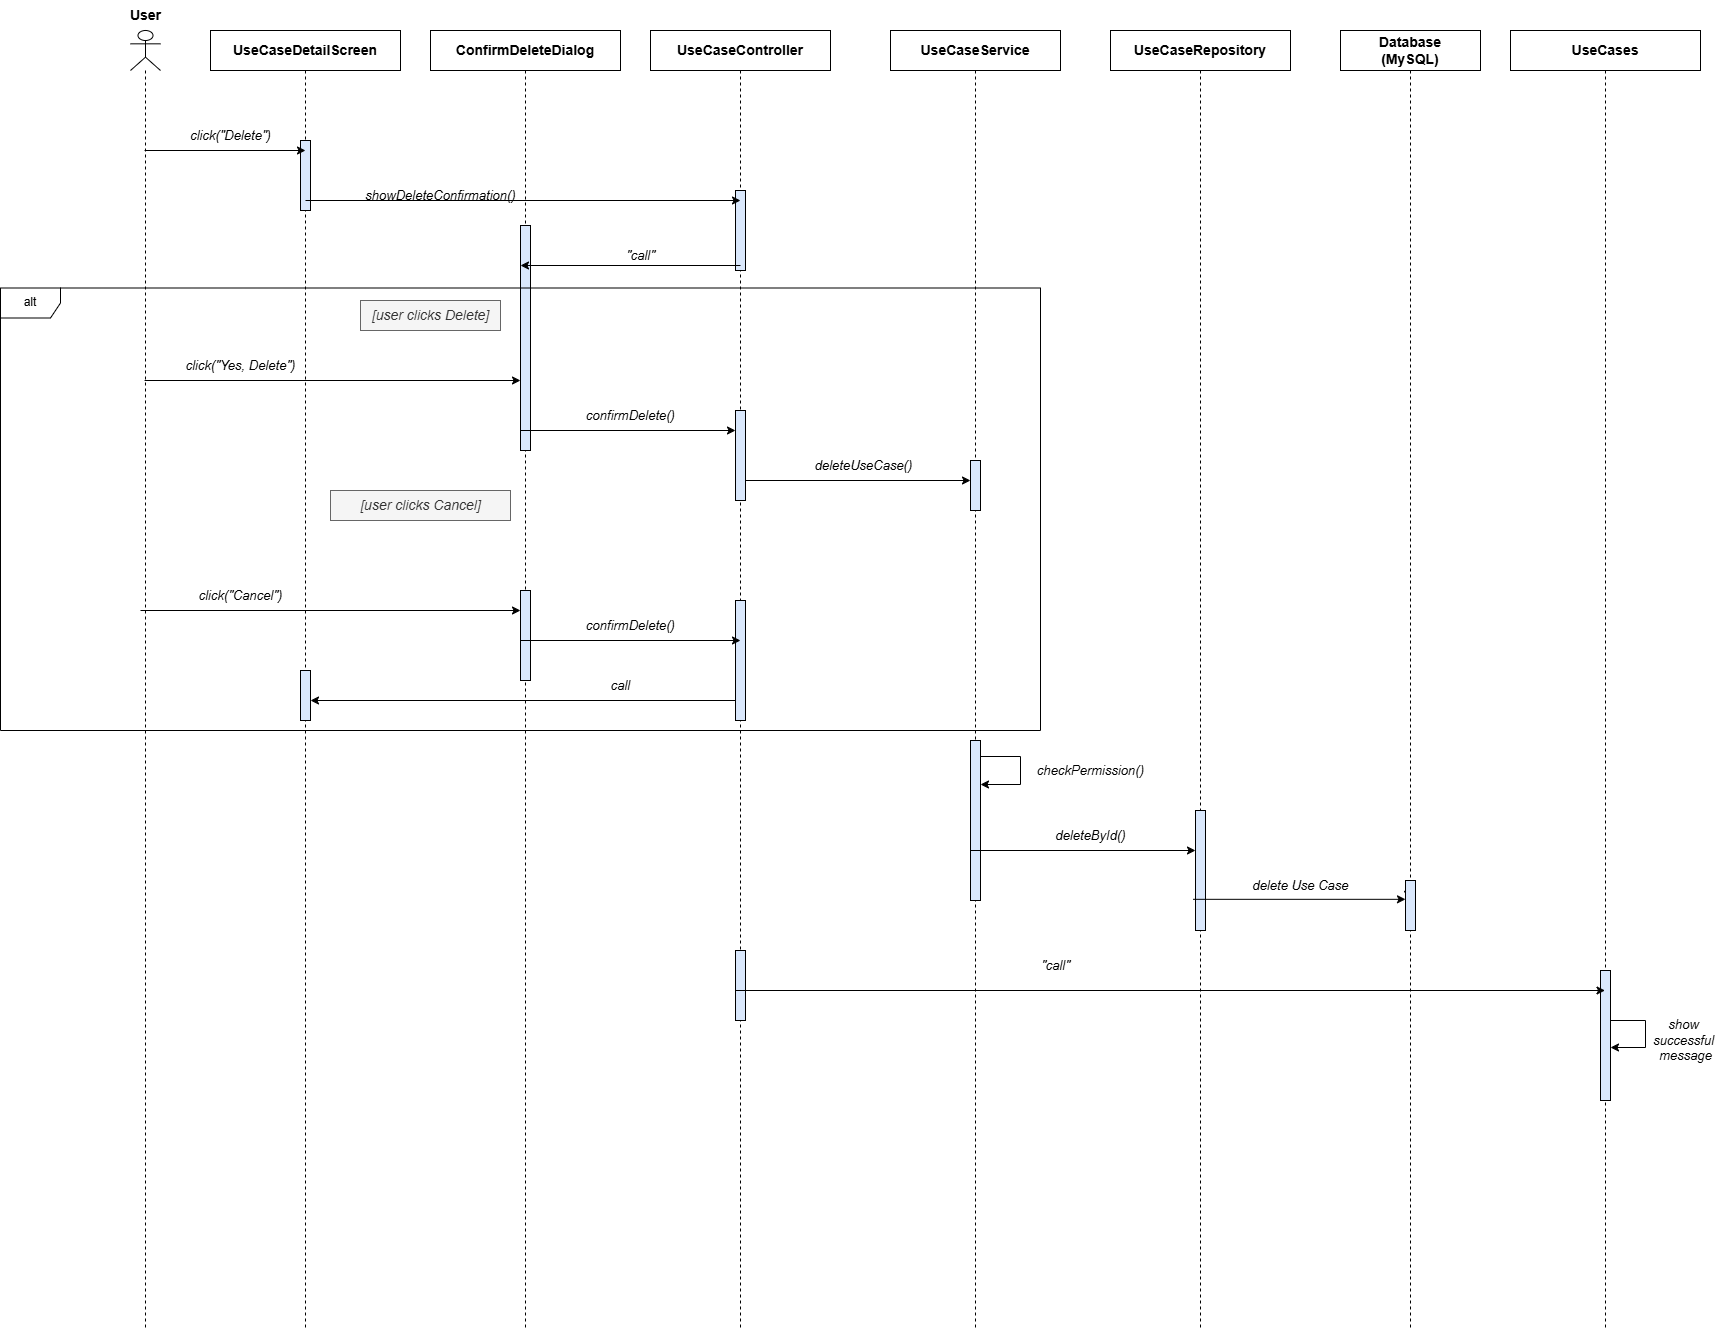

The diagram above was exported from draw.io. Its source (the exported page's mxGraphModel, read from the mxfile embedded in the PNG):
<mxGraphModel dx="4020" dy="2681" grid="1" gridSize="10" guides="1" tooltips="1" connect="1" arrows="1" fold="1" page="1" pageScale="1" pageWidth="2000" pageHeight="1400" math="0" shadow="0">
  <root>
    <mxCell id="0" />
    <mxCell id="1" parent="0" />
    <mxCell id="actor" parent="1" style="shape=umlLifeline;perimeter=lifelinePerimeter;whiteSpace=wrap;html=1;container=1;dropTarget=0;collapsible=0;recursiveResize=0;outlineConnect=0;portConstraint=eastwest;participant=umlActor;" value="" vertex="1">
      <mxGeometry height="1300" width="30" x="20" y="-40" as="geometry" />
    </mxCell>
    <mxCell id="actor-lbl" parent="1" style="text;html=1;align=center;verticalAlign=middle;resizable=0;points=[];autosize=1;strokeColor=none;fillColor=none;fontSize=14;fontStyle=1" value="User" vertex="1">
      <mxGeometry height="30" width="50" x="10" y="-70" as="geometry" />
    </mxCell>
    <mxCell id="ucds" parent="1" style="shape=umlLifeline;perimeter=lifelinePerimeter;whiteSpace=wrap;html=1;container=1;dropTarget=0;collapsible=0;recursiveResize=0;outlineConnect=0;portConstraint=eastwest;fontSize=14;fontStyle=1" value="UseCaseDetailScreen" vertex="1">
      <mxGeometry height="1300" width="190" x="100" y="-40" as="geometry" />
    </mxCell>
    <mxCell id="ucds-act1" parent="ucds" style="html=1;points=[[0,0,0,0,5],[0,1,0,0,-5],[1,0,0,0,5],[1,1,0,0,-5]];perimeter=orthogonalPerimeter;outlineConnect=0;strokeColor=#000000;fillColor=#dae8fc;" value="" vertex="1">
      <mxGeometry height="70" width="10" x="90" y="110" as="geometry" />
    </mxCell>
    <mxCell id="ucds-act2" parent="ucds" style="html=1;points=[[0,0,0,0,5],[0,1,0,0,-5],[1,0,0,0,5],[1,1,0,0,-5]];perimeter=orthogonalPerimeter;outlineConnect=0;strokeColor=#000000;fillColor=#dae8fc;" value="" vertex="1">
      <mxGeometry height="50" width="10" x="90" y="640" as="geometry" />
    </mxCell>
    <mxCell id="cdd" parent="1" style="shape=umlLifeline;perimeter=lifelinePerimeter;whiteSpace=wrap;html=1;container=1;dropTarget=0;collapsible=0;recursiveResize=0;outlineConnect=0;portConstraint=eastwest;fontSize=14;fontStyle=1" value="ConfirmDeleteDialog" vertex="1">
      <mxGeometry height="1300" width="190" x="320" y="-40" as="geometry" />
    </mxCell>
    <mxCell id="cdd-act1" parent="cdd" style="html=1;points=[[0,0,0,0,5],[0,1,0,0,-5],[1,0,0,0,5],[1,1,0,0,-5]];perimeter=orthogonalPerimeter;outlineConnect=0;strokeColor=#000000;fillColor=#dae8fc;" value="" vertex="1">
      <mxGeometry height="225" width="10" x="90" y="195" as="geometry" />
    </mxCell>
    <mxCell id="cdd-act2" parent="cdd" style="html=1;points=[[0,0,0,0,5],[0,1,0,0,-5],[1,0,0,0,5],[1,1,0,0,-5]];perimeter=orthogonalPerimeter;outlineConnect=0;strokeColor=#000000;fillColor=#dae8fc;" value="" vertex="1">
      <mxGeometry height="90" width="10" x="90" y="560" as="geometry" />
    </mxCell>
    <mxCell id="uc" parent="1" style="shape=umlLifeline;perimeter=lifelinePerimeter;whiteSpace=wrap;html=1;container=1;dropTarget=0;collapsible=0;recursiveResize=0;outlineConnect=0;portConstraint=eastwest;fontSize=14;fontStyle=1" value="UseCaseController" vertex="1">
      <mxGeometry height="1300" width="180" x="540" y="-40" as="geometry" />
    </mxCell>
    <mxCell id="uc-act1" parent="uc" style="html=1;points=[[0,0,0,0,5],[0,1,0,0,-5],[1,0,0,0,5],[1,1,0,0,-5]];perimeter=orthogonalPerimeter;outlineConnect=0;strokeColor=#000000;fillColor=#dae8fc;" value="" vertex="1">
      <mxGeometry height="80" width="10" x="85" y="160" as="geometry" />
    </mxCell>
    <mxCell id="uc-act2" parent="uc" style="html=1;points=[[0,0,0,0,5],[0,1,0,0,-5],[1,0,0,0,5],[1,1,0,0,-5]];perimeter=orthogonalPerimeter;outlineConnect=0;strokeColor=#000000;fillColor=#dae8fc;" value="" vertex="1">
      <mxGeometry height="70" width="10" x="85" y="920" as="geometry" />
    </mxCell>
    <mxCell id="uc-act3" parent="uc" style="html=1;points=[[0,0,0,0,5],[0,1,0,0,-5],[1,0,0,0,5],[1,1,0,0,-5]];perimeter=orthogonalPerimeter;outlineConnect=0;strokeColor=#000000;fillColor=#dae8fc;" value="" vertex="1">
      <mxGeometry height="120" width="10" x="85" y="570" as="geometry" />
    </mxCell>
    <mxCell id="us" parent="1" style="shape=umlLifeline;perimeter=lifelinePerimeter;whiteSpace=wrap;html=1;container=1;dropTarget=0;collapsible=0;recursiveResize=0;outlineConnect=0;portConstraint=eastwest;fontSize=14;fontStyle=1" value="UseCaseService" vertex="1">
      <mxGeometry height="1300" width="170" x="780" y="-40" as="geometry" />
    </mxCell>
    <mxCell id="us-act1" parent="us" style="html=1;points=[[0,0,0,0,5],[0,1,0,0,-5],[1,0,0,0,5],[1,1,0,0,-5]];perimeter=orthogonalPerimeter;outlineConnect=0;strokeColor=#000000;fillColor=#dae8fc;" value="" vertex="1">
      <mxGeometry height="160" width="10" x="80" y="710" as="geometry" />
    </mxCell>
    <mxCell id="ur" parent="1" style="shape=umlLifeline;perimeter=lifelinePerimeter;whiteSpace=wrap;html=1;container=1;dropTarget=0;collapsible=0;recursiveResize=0;outlineConnect=0;portConstraint=eastwest;fontSize=14;fontStyle=1" value="UseCaseRepository" vertex="1">
      <mxGeometry height="1300" width="180" x="1000" y="-40" as="geometry" />
    </mxCell>
    <mxCell id="ur-act1" parent="ur" style="html=1;points=[[0,0,0,0,5],[0,1,0,0,-5],[1,0,0,0,5],[1,1,0,0,-5]];perimeter=orthogonalPerimeter;outlineConnect=0;strokeColor=#000000;fillColor=#dae8fc;" value="" vertex="1">
      <mxGeometry height="120" width="10" x="85" y="780" as="geometry" />
    </mxCell>
    <mxCell id="db" parent="1" style="shape=umlLifeline;perimeter=lifelinePerimeter;whiteSpace=wrap;html=1;container=1;dropTarget=0;collapsible=0;recursiveResize=0;outlineConnect=0;portConstraint=eastwest;fontSize=14;fontStyle=1" value="Database&#10;(MySQL)" vertex="1">
      <mxGeometry height="1300" width="140" x="1230" y="-40" as="geometry" />
    </mxCell>
    <mxCell id="pds" parent="1" style="shape=umlLifeline;perimeter=lifelinePerimeter;whiteSpace=wrap;html=1;container=1;dropTarget=0;collapsible=0;recursiveResize=0;outlineConnect=0;portConstraint=eastwest;fontSize=14;fontStyle=1" value="UseCases" vertex="1">
      <mxGeometry height="1300" width="190" x="1400" y="-40" as="geometry" />
    </mxCell>
    <mxCell id="pds-act1" parent="pds" style="html=1;points=[[0,0,0,0,5],[0,1,0,0,-5],[1,0,0,0,5],[1,1,0,0,-5]];perimeter=orthogonalPerimeter;outlineConnect=0;strokeColor=#000000;fillColor=#dae8fc;" value="" vertex="1">
      <mxGeometry height="130" width="10" x="90" y="940" as="geometry" />
    </mxCell>
    <mxCell id="lbl-m1" parent="1" style="text;html=1;align=center;verticalAlign=middle;resizable=0;points=[];autosize=1;strokeColor=none;fillColor=none;fontSize=13;fontStyle=2" value="click(&quot;Delete&quot;)" vertex="1">
      <mxGeometry height="30" width="120" x="60" y="50" as="geometry" />
    </mxCell>
    <mxCell id="arr-m1" edge="1" parent="1" source="actor" style="endArrow=classic;html=1;rounded=0;" value="">
      <mxGeometry relative="1" as="geometry">
        <mxPoint x="50" y="80" as="sourcePoint" />
        <mxPoint x="195" y="80" as="targetPoint" />
      </mxGeometry>
    </mxCell>
    <mxCell id="lbl-m2" parent="1" style="text;html=1;align=center;verticalAlign=middle;resizable=0;points=[];autosize=1;strokeColor=none;fillColor=none;fontSize=13;fontStyle=2" value="showDeleteConfirmation()" vertex="1">
      <mxGeometry height="30" width="220" x="220" y="110" as="geometry" />
    </mxCell>
    <mxCell id="arr-m2" edge="1" parent="1" style="endArrow=classic;html=1;rounded=0;" value="">
      <mxGeometry relative="1" as="geometry">
        <mxPoint x="195" y="130" as="sourcePoint" />
        <mxPoint x="630" y="130" as="targetPoint" />
      </mxGeometry>
    </mxCell>
    <mxCell id="lbl-m3" parent="1" style="text;html=1;align=center;verticalAlign=middle;resizable=0;points=[];autosize=1;strokeColor=none;fillColor=none;fontSize=13;fontStyle=2" value="&quot;call&quot;" vertex="1">
      <mxGeometry height="30" width="50" x="505" y="170" as="geometry" />
    </mxCell>
    <mxCell id="arr-m3" edge="1" parent="1" style="endArrow=classic;html=1;rounded=0;" value="">
      <mxGeometry relative="1" as="geometry">
        <mxPoint x="630" y="195" as="sourcePoint" />
        <mxPoint x="410" y="195" as="targetPoint" />
      </mxGeometry>
    </mxCell>
    <mxCell id="lbl-m4" parent="1" style="text;html=1;align=center;verticalAlign=middle;resizable=0;points=[];autosize=1;strokeColor=none;fillColor=none;fontSize=13;fontStyle=2" value="click(&quot;Yes, Delete&quot;)" vertex="1">
      <mxGeometry height="30" width="180" x="40" y="280" as="geometry" />
    </mxCell>
    <mxCell id="arr-m4" edge="1" parent="1" source="actor" style="endArrow=classic;html=1;rounded=0;" value="">
      <mxGeometry relative="1" as="geometry">
        <mxPoint x="50" y="310" as="sourcePoint" />
        <mxPoint x="410" y="310" as="targetPoint" />
      </mxGeometry>
    </mxCell>
    <mxCell id="lbl-m5" parent="1" style="text;html=1;align=center;verticalAlign=middle;resizable=0;points=[];autosize=1;strokeColor=none;fillColor=none;fontSize=13;fontStyle=2" value="confirmDelete()" vertex="1">
      <mxGeometry height="30" width="180" x="430" y="330" as="geometry" />
    </mxCell>
    <mxCell id="arr-m5" edge="1" parent="1" style="endArrow=classic;html=1;rounded=0;" target="5mtOoy318QSTML0ytkC5-4" value="">
      <mxGeometry relative="1" as="geometry">
        <mxPoint x="410" y="360" as="sourcePoint" />
        <mxPoint x="630" y="360" as="targetPoint" />
      </mxGeometry>
    </mxCell>
    <mxCell id="lbl-m6" parent="1" style="text;html=1;align=center;verticalAlign=middle;resizable=0;points=[];autosize=1;strokeColor=none;fillColor=none;fontSize=13;fontStyle=2" value="deleteUseCase()" vertex="1">
      <mxGeometry height="30" width="225" x="640" y="380" as="geometry" />
    </mxCell>
    <mxCell id="arr-m6" edge="1" parent="1" style="endArrow=classic;html=1;rounded=0;" value="">
      <mxGeometry relative="1" as="geometry">
        <mxPoint x="630" y="410" as="sourcePoint" />
        <mxPoint x="860" y="410" as="targetPoint" />
      </mxGeometry>
    </mxCell>
    <mxCell id="lbl-m7" parent="1" style="text;html=1;align=center;verticalAlign=middle;resizable=0;points=[];autosize=1;strokeColor=none;fillColor=none;fontSize=13;fontStyle=2" value="checkPermission()" vertex="1">
      <mxGeometry height="30" width="280" x="840" y="685" as="geometry" />
    </mxCell>
    <mxCell id="arr-m7" edge="1" parent="1" style="endArrow=classic;html=1;rounded=0;edgeStyle=orthogonalEdgeStyle;" value="">
      <mxGeometry relative="1" as="geometry">
        <Array as="points">
          <mxPoint x="910" y="686" />
          <mxPoint x="910" y="714" />
        </Array>
        <mxPoint x="870" y="686" as="sourcePoint" />
        <mxPoint x="870" y="714" as="targetPoint" />
      </mxGeometry>
    </mxCell>
    <mxCell id="lbl-m8" parent="1" style="text;html=1;align=center;verticalAlign=middle;resizable=0;points=[];autosize=1;strokeColor=none;fillColor=none;fontSize=13;fontStyle=2" value="deleteById()" vertex="1">
      <mxGeometry height="30" width="90" x="935" y="750" as="geometry" />
    </mxCell>
    <mxCell id="arr-m8" edge="1" parent="1" style="endArrow=classic;html=1;rounded=0;" value="">
      <mxGeometry relative="1" as="geometry">
        <mxPoint x="860" y="780" as="sourcePoint" />
        <mxPoint x="1085" y="780" as="targetPoint" />
      </mxGeometry>
    </mxCell>
    <mxCell id="lbl-m9" parent="1" style="text;html=1;align=center;verticalAlign=middle;resizable=0;points=[];autosize=1;strokeColor=none;fillColor=none;fontSize=13;fontStyle=2" value="delete Use Case" vertex="1">
      <mxGeometry height="30" width="120" x="1130" y="800" as="geometry" />
    </mxCell>
    <mxCell id="arr-m9" edge="1" parent="1" source="db-act1" style="endArrow=classic;html=1;rounded=0;" value="">
      <mxGeometry relative="1" as="geometry">
        <mxPoint x="1082.5" y="828.82" as="sourcePoint" />
        <mxPoint x="1297.5" y="828.82" as="targetPoint" />
      </mxGeometry>
    </mxCell>
    <mxCell id="lbl-m17" parent="1" style="text;html=1;align=center;verticalAlign=middle;resizable=0;points=[];autosize=1;strokeColor=none;fillColor=none;fontSize=13;fontStyle=2" value="&quot;call&quot;" vertex="1">
      <mxGeometry height="30" width="50" x="920" y="880" as="geometry" />
    </mxCell>
    <mxCell id="arr-m17" edge="1" parent="1" style="endArrow=classic;html=1;rounded=0;" target="pds" value="">
      <mxGeometry relative="1" as="geometry">
        <mxPoint x="625" y="920" as="sourcePoint" />
        <mxPoint x="1700" y="920" as="targetPoint" />
      </mxGeometry>
    </mxCell>
    <mxCell id="alt1-cond" parent="1" style="text;html=1;align=center;verticalAlign=middle;resizable=0;points=[];autosize=1;strokeColor=#666666;fillColor=#f5f5f5;fontSize=14;fontStyle=2;fontColor=#333333;" value="[user clicks Cancel]" vertex="1">
      <mxGeometry height="30" width="180" x="220" y="420" as="geometry" />
    </mxCell>
    <mxCell id="lbl-alt1-1" parent="1" style="text;html=1;align=center;verticalAlign=middle;resizable=0;points=[];autosize=1;strokeColor=none;fillColor=none;fontSize=13;fontStyle=2" value="click(&quot;Cancel&quot;)" vertex="1">
      <mxGeometry height="30" width="160" x="50" y="510" as="geometry" />
    </mxCell>
    <mxCell id="arr-alt1-1" edge="1" parent="1" style="endArrow=classic;html=1;rounded=0;" target="cdd-act2" value="">
      <mxGeometry relative="1" as="geometry">
        <mxPoint x="30" y="540" as="sourcePoint" />
        <mxPoint x="390" y="540" as="targetPoint" />
      </mxGeometry>
    </mxCell>
    <mxCell id="arr-alt1-2" edge="1" parent="1" style="endArrow=classic;html=1;rounded=0;" value="">
      <mxGeometry relative="1" as="geometry">
        <mxPoint x="410" y="570" as="sourcePoint" />
        <mxPoint x="630" y="570" as="targetPoint" />
      </mxGeometry>
    </mxCell>
    <mxCell id="lbl-alt1-3" parent="1" style="text;html=1;align=center;verticalAlign=middle;resizable=0;points=[];autosize=1;strokeColor=none;fillColor=none;fontSize=13;fontStyle=2" value="call" vertex="1">
      <mxGeometry height="30" width="240" x="390" y="600" as="geometry" />
    </mxCell>
    <mxCell id="arr-alt1-3" edge="1" parent="1" style="endArrow=classic;html=1;rounded=0;" value="">
      <mxGeometry relative="1" as="geometry">
        <mxPoint x="625" y="630" as="sourcePoint" />
        <mxPoint x="200" y="630" as="targetPoint" />
      </mxGeometry>
    </mxCell>
    <mxCell id="5mtOoy318QSTML0ytkC5-1" parent="1" style="shape=umlFrame;whiteSpace=wrap;html=1;pointerEvents=0;" value="alt" vertex="1">
      <mxGeometry height="442.5" width="1040" x="-110" y="217.5" as="geometry" />
    </mxCell>
    <mxCell id="5mtOoy318QSTML0ytkC5-2" parent="1" style="text;html=1;align=center;verticalAlign=middle;resizable=0;points=[];autosize=1;strokeColor=#666666;fillColor=#f5f5f5;fontSize=14;fontStyle=2;fontColor=#333333;" value="[user clicks Delete]" vertex="1">
      <mxGeometry height="30" width="140" x="250" y="230" as="geometry" />
    </mxCell>
    <mxCell id="5mtOoy318QSTML0ytkC5-3" parent="1" style="html=1;points=[[0,0,0,0,5],[0,1,0,0,-5],[1,0,0,0,5],[1,1,0,0,-5]];perimeter=orthogonalPerimeter;outlineConnect=0;strokeColor=#000000;fillColor=#dae8fc;" value="" vertex="1">
      <mxGeometry height="50" width="10" x="860" y="390" as="geometry" />
    </mxCell>
    <mxCell id="5mtOoy318QSTML0ytkC5-4" parent="1" style="html=1;points=[[0,0,0,0,5],[0,1,0,0,-5],[1,0,0,0,5],[1,1,0,0,-5]];perimeter=orthogonalPerimeter;outlineConnect=0;strokeColor=#000000;fillColor=#dae8fc;" value="" vertex="1">
      <mxGeometry height="90" width="10" x="625" y="340" as="geometry" />
    </mxCell>
    <mxCell id="5mtOoy318QSTML0ytkC5-5" parent="1" style="text;html=1;align=center;verticalAlign=middle;resizable=0;points=[];autosize=1;strokeColor=none;fillColor=none;fontSize=13;fontStyle=2" value="confirmDelete()" vertex="1">
      <mxGeometry height="30" width="180" x="430" y="540" as="geometry" />
    </mxCell>
    <mxCell id="5mtOoy318QSTML0ytkC5-7" edge="1" parent="1" style="endArrow=classic;html=1;rounded=0;" target="db-act1" value="">
      <mxGeometry relative="1" as="geometry">
        <mxPoint x="1082.5" y="828.82" as="sourcePoint" />
        <mxPoint x="1297.5" y="828.82" as="targetPoint" />
      </mxGeometry>
    </mxCell>
    <mxCell id="db-act1" parent="1" style="html=1;points=[[0,0,0,0,5],[0,1,0,0,-5],[1,0,0,0,5],[1,1,0,0,-5]];perimeter=orthogonalPerimeter;outlineConnect=0;strokeColor=#000000;fillColor=#dae8fc;" value="" vertex="1">
      <mxGeometry height="50" width="10" x="1295" y="810" as="geometry" />
    </mxCell>
    <mxCell id="5mtOoy318QSTML0ytkC5-8" edge="1" parent="1" style="endArrow=classic;html=1;rounded=0;edgeStyle=orthogonalEdgeStyle;" value="">
      <mxGeometry relative="1" as="geometry">
        <Array as="points">
          <mxPoint x="1535" y="950" />
          <mxPoint x="1535" y="977" />
        </Array>
        <mxPoint x="1500" y="950" as="sourcePoint" />
        <mxPoint x="1500" y="977" as="targetPoint" />
      </mxGeometry>
    </mxCell>
    <mxCell id="5mtOoy318QSTML0ytkC5-9" parent="1" style="text;html=1;align=center;verticalAlign=middle;resizable=0;points=[];autosize=1;strokeColor=none;fillColor=none;fontSize=13;fontStyle=2" value="show&amp;nbsp;&lt;div&gt;successful&amp;nbsp;&lt;div&gt;message&lt;/div&gt;&lt;/div&gt;" vertex="1">
      <mxGeometry height="60" width="90" x="1530" y="940" as="geometry" />
    </mxCell>
  </root>
</mxGraphModel>